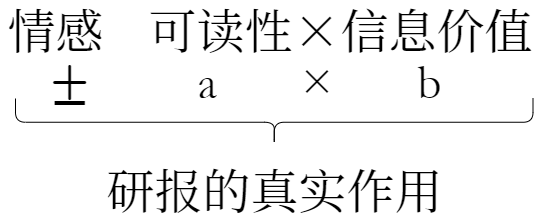

The diagram above was exported from draw.io. Its source (the exported page's mxGraphModel, read from the mxfile embedded in the PNG):
<mxGraphModel dx="1422" dy="794" grid="1" gridSize="10" guides="1" tooltips="1" connect="1" arrows="1" fold="1" page="1" pageScale="1" pageWidth="827" pageHeight="1169" math="0" shadow="0">
  <root>
    <mxCell id="0" />
    <mxCell id="1" parent="0" />
    <mxCell id="pbELxywraX_hZ_difP30-1" value="&lt;font style=&quot;font-size: 48px&quot; face=&quot;Noto Serif SC&quot; data-font-src=&quot;https://fonts.googleapis.com/css?family=Noto+Serif+SC&quot;&gt;情感&lt;/font&gt;" style="text;html=1;resizable=0;autosize=1;align=center;verticalAlign=middle;points=[];fillColor=none;strokeColor=none;rounded=0;" vertex="1" parent="1">
      <mxGeometry x="140" y="140" width="110" height="40" as="geometry" />
    </mxCell>
    <mxCell id="pbELxywraX_hZ_difP30-2" value="&lt;font style=&quot;font-size: 48px&quot; face=&quot;Noto Serif SC&quot; data-font-src=&quot;https://fonts.googleapis.com/css?family=Noto+Serif+SC&quot;&gt;可读性×&lt;/font&gt;&lt;span style=&quot;font-family: &amp;#34;noto serif sc&amp;#34; ; font-size: 48px&quot;&gt;信息价值&lt;/span&gt;" style="text;html=1;resizable=0;autosize=1;align=center;verticalAlign=middle;points=[];fillColor=none;strokeColor=none;rounded=0;" vertex="1" parent="1">
      <mxGeometry x="280" y="140" width="400" height="40" as="geometry" />
    </mxCell>
    <mxCell id="pbELxywraX_hZ_difP30-12" value="" style="shape=curlyBracket;whiteSpace=wrap;html=1;rounded=1;flipH=1;rotation=90;" vertex="1" parent="1">
      <mxGeometry x="390" y="-5" width="47.5" height="517.5" as="geometry" />
    </mxCell>
    <mxCell id="pbELxywraX_hZ_difP30-13" value="&lt;font face=&quot;Noto Serif SC&quot;&gt;&lt;span style=&quot;font-size: 48px&quot;&gt;研报的真实作用&lt;/span&gt;&lt;/font&gt;" style="text;html=1;resizable=0;autosize=1;align=center;verticalAlign=middle;points=[];fillColor=none;strokeColor=none;rounded=0;" vertex="1" parent="1">
      <mxGeometry x="239" y="300" width="350" height="40" as="geometry" />
    </mxCell>
    <mxCell id="pbELxywraX_hZ_difP30-18" value="&lt;font style=&quot;font-size: 48px&quot; face=&quot;Garamond&quot;&gt;a&amp;nbsp; &amp;nbsp; &amp;nbsp; &amp;nbsp;×&amp;nbsp; &amp;nbsp; &amp;nbsp; &amp;nbsp;b&lt;/font&gt;" style="text;html=1;align=center;verticalAlign=middle;resizable=0;points=[];autosize=1;strokeColor=none;" vertex="1" parent="1">
      <mxGeometry x="329" y="200" width="260" height="30" as="geometry" />
    </mxCell>
    <mxCell id="pbELxywraX_hZ_difP30-19" value="&lt;font style=&quot;font-size: 72px&quot; face=&quot;Courier New&quot;&gt;+&lt;/font&gt;" style="text;html=1;align=center;verticalAlign=middle;resizable=0;points=[];autosize=1;strokeColor=none;" vertex="1" parent="1">
      <mxGeometry x="179" y="200" width="60" height="30" as="geometry" />
    </mxCell>
    <mxCell id="pbELxywraX_hZ_difP30-20" value="&lt;font style=&quot;font-size: 72px&quot; face=&quot;Courier New&quot;&gt;-&lt;/font&gt;" style="text;html=1;align=center;verticalAlign=middle;resizable=0;points=[];autosize=1;strokeColor=none;" vertex="1" parent="1">
      <mxGeometry x="179" y="220" width="60" height="30" as="geometry" />
    </mxCell>
  </root>
</mxGraphModel>